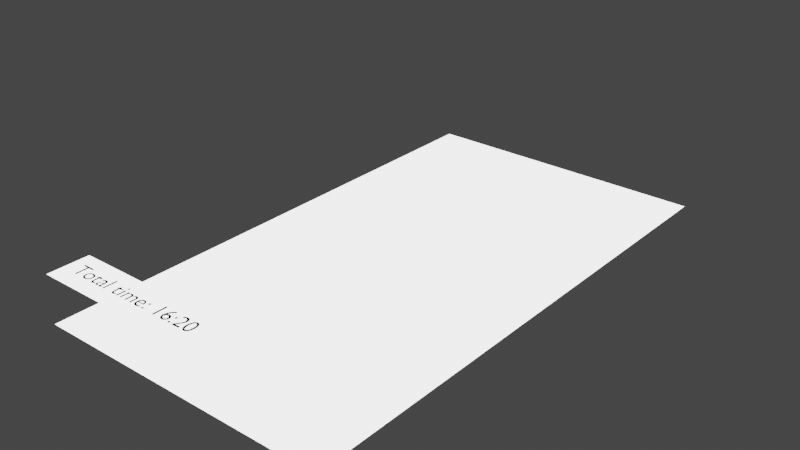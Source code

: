# Source: design-reboot.blend  (saved by Blender 2.82.7; exported with 4.5.12 LTS)
import bpy
from mathutils import Matrix  # noqa: F401  (used for matrix-valued properties, if any)

bpy.ops.wm.read_factory_settings(use_empty=True)
scene = bpy.context.scene
scene.name = 'Scene'

# ---- collections
col_collection = bpy.data.collections.new('Collection'); scene.collection.children.link(col_collection)

# ---- materials (node trees are filled in below, after node groups)
mat_material = bpy.data.materials.new('Material')
mat_material.use_transparent_shadow = False
mat_material.roughness = 1.0
mat_material.specular_intensity = 0.0
mat_typography = bpy.data.materials.new('Typography')
mat_typography.use_transparent_shadow = False

# ---- material node trees
mat_material.use_nodes = True; mat_material.node_tree.nodes.clear()
_N = mat_material.node_tree.nodes; _L = mat_material.node_tree.links
n0 = _N.new('ShaderNodeRGBCurve'); n0.name = 'RGB Curves'; n0.location = (384, 403)
_c = n0.mapping.curves[3]
while len(_c.points) > 2: _c.points.remove(_c.points[-1])
_c.points[0].location = (0.0, 0.0); _c.points[0].handle_type = 'AUTO'
_c.points[1].location = (0.2, 0.2); _c.points[1].handle_type = 'AUTO'
_p = _c.points.new(0.5, 0.9875); _p.handle_type = 'AUTO'
n0.mapping.update()
n1 = _N.new('ShaderNodeShaderToRGB'); n1.name = 'Shader to RGB'; n1.location = (195, 306)
n2 = _N.new('ShaderNodeBsdfDiffuse'); n2.name = 'Diffuse BSDF'; n2.location = (-13, 316)
n2.inputs[0].default_value = (1.0, 1.0, 1.0, 1.0)
n3 = _N.new('ShaderNodeOutputMaterial'); n3.name = 'Material Output'; n3.location = (676, 298)
_L.new(n2.outputs[0], n1.inputs[0])
_L.new(n1.outputs[0], n0.inputs[1])
_L.new(n0.outputs[0], n3.inputs[0])
n3.is_active_output = True
mat_typography.use_nodes = True; mat_typography.node_tree.nodes.clear()
_N = mat_typography.node_tree.nodes; _L = mat_typography.node_tree.links
n0 = _N.new('ShaderNodeOutputMaterial'); n0.name = 'Material Output'; n0.location = (300, 300)
n1 = _N.new('ShaderNodeBsdfDiffuse'); n1.name = 'Diffuse BSDF'; n1.location = (10, 300)
n1.inputs[0].default_value = (0.0, 0.0, 0.0, 1.0)
_L.new(n1.outputs[0], n0.inputs[0])
n0.is_active_output = True

# ---- world
world_world = bpy.data.worlds.new('World'); scene.world = world_world
world_world.use_nodes = True; world_world.node_tree.nodes.clear()
_N = world_world.node_tree.nodes; _L = world_world.node_tree.links
n0 = _N.new('ShaderNodeOutputWorld'); n0.name = 'World Output'; n0.location = (300, 300)
n1 = _N.new('ShaderNodeBackground'); n1.name = 'Background'; n1.location = (10, 300)
n1.inputs[0].default_value = (0.05088, 0.05088, 0.05088, 1.0)
_L.new(n1.outputs[0], n0.inputs[0])
n0.is_active_output = True
world_world.color = (0.05088, 0.05088, 0.05088)
world_world.use_sun_shadow = False
world_world.sun_shadow_jitter_overblur = 0.0

# ---- lights
light_sun = bpy.data.lights.new('Sun', 'SUN')
light_sun.transmission_factor = 0.0
light_sun.angle = 0.0
light_sun.energy = 1.0
light_sun.shadow_soft_size = 0.125
light_sun.shadow_cascade_fade = 0.0
light_sun_001 = bpy.data.lights.new('Sun.001', 'SUN')
light_sun_001.transmission_factor = 0.0
light_sun_001.angle = 0.0
light_sun_001.energy = 1.0
light_sun_001.shadow_soft_size = 0.125
light_sun_001.shadow_cascade_fade = 0.0

# ---- meshes
me_plane = bpy.data.meshes.new('Plane')
me_plane.from_pydata([(0.0, 0.0, 0.0), (5.0, 0.0, 0.0), (0.0, 9.0, 0.0), (5.0, 9.0, 0.0)], [], [(0, 1, 3, 2)])
_uv = me_plane.uv_layers.new(name='UVMap')
_uv.uv.foreach_set('vector', [0.0, 0.0, 1.0, 0.0, 1.0, 1.0, 0.0, 1.0])
me_plane.materials.append(mat_material)
me_plane.use_remesh_fix_poles = True
me_plane.use_remesh_preserve_attributes = False
me_plane.use_mirror_vertex_groups = False
me_plane.update()
me_plane_001 = bpy.data.meshes.new('Plane.001')
me_plane_001.from_pydata([(0.0, 0.0, 0.0), (5.0, 0.0, 0.0), (0.0, 0.7, 0.0), (5.0, 0.7, 0.0)], [], [(0, 1, 3, 2)])
_uv = me_plane_001.uv_layers.new(name='UVMap')
_uv.uv.foreach_set('vector', [0.0, 0.0, 1.0, 0.0, 1.0, 1.0, 0.0, 1.0])
me_plane_001.materials.append(mat_material)
me_plane_001.use_remesh_fix_poles = True
me_plane_001.use_remesh_preserve_attributes = False
me_plane_001.use_mirror_vertex_groups = False
me_plane_001.update()
me_circle = bpy.data.meshes.new('Circle')
me_circle.from_pydata([(-9.537e-07, 0.35, 1.806e-09), (-0.06828, 0.3433, 1.806e-09), (-0.1339, 0.3234, 1.806e-09), (-0.1945, 0.291, 1.806e-09), (-0.2475, 0.2475, 1.806e-09), (-0.291, 0.1944, 1.806e-09), (-0.3234, 0.1339, 1.806e-09), (-0.3433, 0.06828, 1.806e-09), (-0.35, -5.96e-08, 1.806e-09), (-0.3433, -0.06828, 1.806e-09), (-0.3234, -0.1339, 1.806e-09), (-0.291, -0.1944, 1.806e-09), (-0.2475, -0.2475, 1.806e-09), (-0.1945, -0.291, 1.806e-09), (-0.1339, -0.3234, 1.806e-09), (-0.06828, -0.3433, 1.806e-09), (-9.537e-07, -0.35, 1.806e-09), (0.06828, -0.3433, 1.806e-09), (0.1339, -0.3234, 1.806e-09), (0.1944, -0.291, 1.806e-09), (0.2475, -0.2475, 1.806e-09), (0.291, -0.1944, 1.806e-09), (0.3234, -0.1339, 1.806e-09), (0.3433, -0.06828, 1.806e-09), (0.35, 2.384e-07, 1.806e-09), (0.3433, 0.06828, 1.806e-09), (0.3234, 0.1339, 1.806e-09), (0.291, 0.1944, 1.806e-09), (0.2475, 0.2475, 1.806e-09), (0.1944, 0.291, 1.806e-09), (0.1339, 0.3234, 1.806e-09), (0.06828, 0.3433, 1.806e-09), (-9.537e-07, 1.192e-07, -5.78e-08)], [], [(25, 24, 32), (12, 11, 32), (26, 25, 32), (13, 12, 32), (27, 26, 32), (14, 13, 32), (1, 0, 32), (28, 27, 32), (15, 14, 32), (2, 1, 32), (29, 28, 32), (16, 15, 32), (3, 2, 32), (30, 29, 32), (17, 16, 32), (4, 3, 32), (31, 30, 32), (18, 17, 32), (5, 4, 32), (0, 31, 32), (19, 18, 32), (6, 5, 32), (20, 19, 32), (7, 6, 32), (21, 20, 32), (8, 7, 32), (22, 21, 32), (9, 8, 32), (23, 22, 32), (10, 9, 32), (24, 23, 32), (11, 10, 32)])
_uv = me_circle.uv_layers.new(name='UVMap')
_uv.uv.foreach_set('vector', [0.0, 0.0, 0.0, 0.0, 0.0, 0.0, 0.0, 0.0, 0.0, 0.0, 0.0, 0.0, 0.0, 0.0, 0.0, 0.0, 0.0, 0.0, 0.0, 0.0, 0.0, 0.0, 0.0, 0.0, 0.0, 0.0, 0.0, 0.0, 0.0, 0.0, 0.0, 0.0, 0.0, 0.0, 0.0, 0.0, 0.0, 0.0, 0.0, 0.0, 0.0, 0.0, 0.0, 0.0, 0.0, 0.0, 0.0, 0.0, 0.0, 0.0, 0.0, 0.0, 0.0, 0.0, 0.0, 0.0, 0.0, 0.0, 0.0, 0.0, 0.0, 0.0, 0.0, 0.0, 0.0, 0.0, 0.0, 0.0, 0.0, 0.0, 0.0, 0.0, 0.0, 0.0, 0.0, 0.0, 0.0, 0.0, 0.0, 0.0, 0.0, 0.0, 0.0, 0.0, 0.0, 0.0, 0.0, 0.0, 0.0, 0.0, 0.0, 0.0, 0.0, 0.0, 0.0, 0.0, 0.0, 0.0, 0.0, 0.0, 0.0, 0.0, 0.0, 0.0, 0.0, 0.0, 0.0, 0.0, 0.0, 0.0, 0.0, 0.0, 0.0, 0.0, 0.0, 0.0, 0.0, 0.0, 0.0, 0.0, 0.0, 0.0, 0.0, 0.0, 0.0, 0.0, 0.0, 0.0, 0.0, 0.0, 0.0, 0.0, 0.0, 0.0, 0.0, 0.0, 0.0, 0.0, 0.0, 0.0, 0.0, 0.0, 0.0, 0.0, 0.0, 0.0, 0.0, 0.0, 0.0, 0.0, 0.0, 0.0, 0.0, 0.0, 0.0, 0.0, 0.0, 0.0, 0.0, 0.0, 0.0, 0.0, 0.0, 0.0, 0.0, 0.0, 0.0, 0.0, 0.0, 0.0, 0.0, 0.0, 0.0, 0.0, 0.0, 0.0, 0.0, 0.0, 0.0, 0.0, 0.0, 0.0, 0.0, 0.0, 0.0, 0.0, 0.0, 0.0, 0.0, 0.0, 0.0, 0.0])
me_circle.materials.append(mat_material)
me_circle.use_remesh_fix_poles = True
me_circle.use_remesh_preserve_attributes = False
me_circle.use_mirror_vertex_groups = False
me_circle.update()

# ---- curves / text
txt_text = bpy.data.curves.new('Text', 'FONT')
txt_text.dimensions = '2D'
txt_text.body = 'Total time: 16:20'
txt_text.materials.append(mat_typography)
txt_text.use_path_clamp = True

# ---- objects
ob_phone = bpy.data.objects.new('Phone', me_plane)
ob_bottom_app_bar = bpy.data.objects.new('Bottom App Bar', me_plane_001)
ob_start_button = bpy.data.objects.new('Start Button', me_circle)
ob_total_time = bpy.data.objects.new('Total time', txt_text)
ob_key_light = bpy.data.objects.new('Key Light', light_sun)
ob_ambient_light = bpy.data.objects.new('Ambient Light', light_sun_001)

# ---- transforms, parenting, visibility, modifiers, constraints
ob_phone.location = (1.0, 1.0, 0.0)
ob_phone.lineart.crease_threshold = 0.0
ob_bottom_app_bar.parent = ob_phone
ob_bottom_app_bar.location = (0.0, 0.0, 0.8)
ob_bottom_app_bar.lineart.crease_threshold = 0.0
ob_start_button.parent = ob_phone
ob_start_button.location = (4.45, 0.7, 1.2)
ob_start_button.lineart.crease_threshold = 0.0
ob_total_time.parent = ob_bottom_app_bar
ob_total_time.location = (0.2, 0.25, 0.01)
ob_total_time.scale = (0.35, 0.35, 0.35)
ob_total_time.lineart.crease_threshold = 0.0
ob_key_light.location = (0.0, 0.0, 0.0)
ob_key_light.rotation_euler = (-0.5236, -1.57e-16, 6.504e-17)
ob_key_light.lineart.crease_threshold = 0.0
ob_ambient_light.location = (0.0, 0.0, 0.0)
ob_ambient_light.lineart.crease_threshold = 0.0

# ---- collection membership
col_collection.objects.link(ob_phone)
col_collection.objects.link(ob_bottom_app_bar)
col_collection.objects.link(ob_start_button)
col_collection.objects.link(ob_total_time)
col_collection.objects.link(ob_key_light)
col_collection.objects.link(ob_ambient_light)

# ---- scene / render settings (as saved in the file)
scene.frame_start = 1; scene.frame_end = 250; scene.frame_set(0)
scene.render.engine = 'BLENDER_EEVEE_NEXT'
scene.cycles.use_denoising = False
scene.cycles.samples = 128
scene.cycles.sampling_pattern = 'TABULATED_SOBOL'
scene.cycles.use_adaptive_sampling = False
scene.cycles.use_light_tree = False
scene.view_settings.view_transform = 'Filmic'
bpy.context.view_layer.update()

# ---- added for rendering (the .blend has no active camera): camera
cam_auto = bpy.data.cameras.new('AutoCamera')
cam_auto.lens = 50.0
cam_auto.sensor_width = 36.0
cam_auto.clip_end = 1000.0
ob_auto_camera = bpy.data.objects.new('AutoCamera', cam_auto)
scene.collection.objects.link(ob_auto_camera)
ob_auto_camera.location = (13.0903, -6.00831, 8.2722)
ob_auto_camera.rotation_euler = (1.09748, -7.21219e-08, 0.694738)
scene.camera = ob_auto_camera
bpy.context.view_layer.update()
